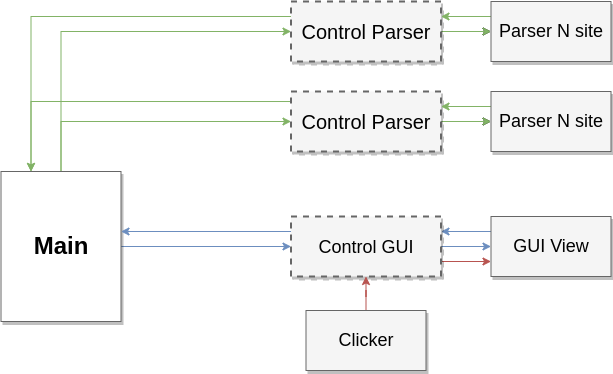

The diagram above was exported from draw.io. Its source (the exported page's mxGraphModel, read from the mxfile embedded in the PNG):
<mxGraphModel dx="2535.5" dy="690" grid="1" gridSize="10" guides="1" tooltips="1" connect="1" arrows="1" fold="1" page="1" pageScale="1.5" pageWidth="1169" pageHeight="826" background="none" math="0" shadow="0">
  <root>
    <mxCell id="0" style=";html=1;" />
    <mxCell id="1" style=";html=1;" parent="0" />
    <mxCell id="MQ7eR3LtbsganPAXwlRB-25" style="edgeStyle=orthogonalEdgeStyle;rounded=0;orthogonalLoop=1;jettySize=auto;html=1;entryX=0;entryY=0.5;entryDx=0;entryDy=0;" parent="1" source="MQ7eR3LtbsganPAXwlRB-1" target="MQ7eR3LtbsganPAXwlRB-8" edge="1">
      <mxGeometry relative="1" as="geometry" />
    </mxCell>
    <mxCell id="MQ7eR3LtbsganPAXwlRB-39" value="" style="edgeStyle=orthogonalEdgeStyle;rounded=0;orthogonalLoop=1;jettySize=auto;html=1;fillColor=#d5e8d4;strokeColor=#82b366;" parent="1" source="MQ7eR3LtbsganPAXwlRB-1" target="MQ7eR3LtbsganPAXwlRB-8" edge="1">
      <mxGeometry relative="1" as="geometry" />
    </mxCell>
    <mxCell id="MQ7eR3LtbsganPAXwlRB-41" style="edgeStyle=orthogonalEdgeStyle;rounded=0;orthogonalLoop=1;jettySize=auto;html=1;entryX=0.25;entryY=0;entryDx=0;entryDy=0;exitX=0;exitY=0.167;exitDx=0;exitDy=0;exitPerimeter=0;fillColor=#d5e8d4;strokeColor=#82b366;" parent="1" source="MQ7eR3LtbsganPAXwlRB-1" target="MQ7eR3LtbsganPAXwlRB-13" edge="1">
      <mxGeometry relative="1" as="geometry" />
    </mxCell>
    <mxCell id="MQ7eR3LtbsganPAXwlRB-1" value="Control Parser" style="whiteSpace=wrap;html=1;shadow=1;fontSize=20;fillColor=#f5f5f5;strokeColor=#666666;strokeWidth=2;dashed=1;" parent="1" vertex="1">
      <mxGeometry x="-361" y="135" width="150" height="60" as="geometry" />
    </mxCell>
    <mxCell id="MQ7eR3LtbsganPAXwlRB-40" style="edgeStyle=orthogonalEdgeStyle;rounded=0;orthogonalLoop=1;jettySize=auto;html=1;entryX=1;entryY=0.25;entryDx=0;entryDy=0;exitX=0;exitY=0.25;exitDx=0;exitDy=0;fillColor=#d5e8d4;strokeColor=#82b366;" parent="1" source="MQ7eR3LtbsganPAXwlRB-8" target="MQ7eR3LtbsganPAXwlRB-1" edge="1">
      <mxGeometry relative="1" as="geometry" />
    </mxCell>
    <mxCell id="MQ7eR3LtbsganPAXwlRB-8" value="Parser N site" style="whiteSpace=wrap;html=1;shadow=1;fontSize=18;fillColor=#f5f5f5;strokeColor=#666666;" parent="1" vertex="1">
      <mxGeometry x="-161" y="135" width="120" height="60" as="geometry" />
    </mxCell>
    <mxCell id="MQ7eR3LtbsganPAXwlRB-12" style="edgeStyle=elbowEdgeStyle;rounded=0;html=1;startArrow=none;startFill=0;jettySize=auto;orthogonalLoop=1;fontSize=18;elbow=vertical;fillColor=#d5e8d4;strokeColor=#82b366;" parent="1" source="MQ7eR3LtbsganPAXwlRB-13" edge="1">
      <mxGeometry relative="1" as="geometry">
        <Array as="points">
          <mxPoint x="-441" y="165" />
        </Array>
        <mxPoint x="-361" y="165" as="targetPoint" />
      </mxGeometry>
    </mxCell>
    <mxCell id="MQ7eR3LtbsganPAXwlRB-34" style="edgeStyle=orthogonalEdgeStyle;rounded=0;orthogonalLoop=1;jettySize=auto;html=1;entryX=0;entryY=0.5;entryDx=0;entryDy=0;fillColor=#dae8fc;strokeColor=#6c8ebf;" parent="1" source="MQ7eR3LtbsganPAXwlRB-13" target="MQ7eR3LtbsganPAXwlRB-28" edge="1">
      <mxGeometry relative="1" as="geometry" />
    </mxCell>
    <mxCell id="fs_s6-nIOS_atcZ1G1lQ-2" style="edgeStyle=orthogonalEdgeStyle;rounded=0;orthogonalLoop=1;jettySize=auto;html=1;entryX=0;entryY=0.5;entryDx=0;entryDy=0;fillColor=#d5e8d4;strokeColor=#82b366;" edge="1" parent="1" source="MQ7eR3LtbsganPAXwlRB-13" target="MQ7eR3LtbsganPAXwlRB-44">
      <mxGeometry relative="1" as="geometry">
        <Array as="points">
          <mxPoint x="-591" y="75" />
        </Array>
      </mxGeometry>
    </mxCell>
    <mxCell id="MQ7eR3LtbsganPAXwlRB-13" value="Main" style="whiteSpace=wrap;html=1;shadow=1;fontSize=24;fillColor=default;strokeColor=#666666;fillStyle=solid;fontStyle=1" parent="1" vertex="1">
      <mxGeometry x="-651" y="215" width="120" height="150" as="geometry" />
    </mxCell>
    <mxCell id="MQ7eR3LtbsganPAXwlRB-49" style="edgeStyle=orthogonalEdgeStyle;rounded=0;orthogonalLoop=1;jettySize=auto;html=1;entryX=1;entryY=0.25;entryDx=0;entryDy=0;exitX=0;exitY=0.25;exitDx=0;exitDy=0;fillColor=#dae8fc;strokeColor=#6c8ebf;" parent="1" source="MQ7eR3LtbsganPAXwlRB-27" target="MQ7eR3LtbsganPAXwlRB-28" edge="1">
      <mxGeometry relative="1" as="geometry" />
    </mxCell>
    <mxCell id="MQ7eR3LtbsganPAXwlRB-27" value="GUI View" style="whiteSpace=wrap;html=1;shadow=1;fontSize=18;fillColor=#f5f5f5;strokeColor=#666666;" parent="1" vertex="1">
      <mxGeometry x="-161" y="260" width="120" height="60" as="geometry" />
    </mxCell>
    <mxCell id="MQ7eR3LtbsganPAXwlRB-30" style="edgeStyle=orthogonalEdgeStyle;rounded=0;orthogonalLoop=1;jettySize=auto;html=1;entryX=0;entryY=0.5;entryDx=0;entryDy=0;fillColor=#dae8fc;strokeColor=#6c8ebf;" parent="1" source="MQ7eR3LtbsganPAXwlRB-28" target="MQ7eR3LtbsganPAXwlRB-27" edge="1">
      <mxGeometry relative="1" as="geometry" />
    </mxCell>
    <mxCell id="MQ7eR3LtbsganPAXwlRB-38" style="edgeStyle=orthogonalEdgeStyle;rounded=0;orthogonalLoop=1;jettySize=auto;html=1;entryX=0;entryY=0.75;entryDx=0;entryDy=0;exitX=1;exitY=0.75;exitDx=0;exitDy=0;fillColor=#f8cecc;strokeColor=#b85450;" parent="1" source="MQ7eR3LtbsganPAXwlRB-28" target="MQ7eR3LtbsganPAXwlRB-27" edge="1">
      <mxGeometry relative="1" as="geometry" />
    </mxCell>
    <mxCell id="MQ7eR3LtbsganPAXwlRB-50" style="edgeStyle=orthogonalEdgeStyle;rounded=0;orthogonalLoop=1;jettySize=auto;html=1;entryX=1;entryY=0.4;entryDx=0;entryDy=0;exitX=0;exitY=0.25;exitDx=0;exitDy=0;entryPerimeter=0;fillColor=#dae8fc;strokeColor=#6c8ebf;" parent="1" source="MQ7eR3LtbsganPAXwlRB-28" target="MQ7eR3LtbsganPAXwlRB-13" edge="1">
      <mxGeometry relative="1" as="geometry" />
    </mxCell>
    <mxCell id="MQ7eR3LtbsganPAXwlRB-28" value="&lt;span style=&quot;font-size: 18px;&quot;&gt;Control GUI&lt;/span&gt;" style="whiteSpace=wrap;html=1;shadow=1;fontSize=20;fillColor=#f5f5f5;strokeColor=#666666;strokeWidth=2;dashed=1;" parent="1" vertex="1">
      <mxGeometry x="-361" y="260" width="150" height="60" as="geometry" />
    </mxCell>
    <mxCell id="MQ7eR3LtbsganPAXwlRB-37" style="edgeStyle=orthogonalEdgeStyle;rounded=0;orthogonalLoop=1;jettySize=auto;html=1;entryX=0.5;entryY=1;entryDx=0;entryDy=0;fillColor=#f8cecc;strokeColor=#b85450;" parent="1" source="MQ7eR3LtbsganPAXwlRB-35" target="MQ7eR3LtbsganPAXwlRB-28" edge="1">
      <mxGeometry relative="1" as="geometry" />
    </mxCell>
    <mxCell id="MQ7eR3LtbsganPAXwlRB-35" value="Clicker" style="whiteSpace=wrap;html=1;shadow=1;fontSize=18;fillColor=#f5f5f5;strokeColor=#666666;" parent="1" vertex="1">
      <mxGeometry x="-346" y="354" width="120" height="60" as="geometry" />
    </mxCell>
    <mxCell id="MQ7eR3LtbsganPAXwlRB-42" style="edgeStyle=orthogonalEdgeStyle;rounded=0;orthogonalLoop=1;jettySize=auto;html=1;entryX=0;entryY=0.5;entryDx=0;entryDy=0;" parent="1" source="MQ7eR3LtbsganPAXwlRB-44" target="MQ7eR3LtbsganPAXwlRB-46" edge="1">
      <mxGeometry relative="1" as="geometry" />
    </mxCell>
    <mxCell id="MQ7eR3LtbsganPAXwlRB-43" value="" style="edgeStyle=orthogonalEdgeStyle;rounded=0;orthogonalLoop=1;jettySize=auto;html=1;fillColor=#d5e8d4;strokeColor=#82b366;" parent="1" source="MQ7eR3LtbsganPAXwlRB-44" target="MQ7eR3LtbsganPAXwlRB-46" edge="1">
      <mxGeometry relative="1" as="geometry" />
    </mxCell>
    <mxCell id="MQ7eR3LtbsganPAXwlRB-48" style="edgeStyle=orthogonalEdgeStyle;rounded=0;orthogonalLoop=1;jettySize=auto;html=1;exitX=0;exitY=0.25;exitDx=0;exitDy=0;entryX=0.25;entryY=0;entryDx=0;entryDy=0;fillColor=#d5e8d4;strokeColor=#82b366;" parent="1" source="MQ7eR3LtbsganPAXwlRB-44" target="MQ7eR3LtbsganPAXwlRB-13" edge="1">
      <mxGeometry relative="1" as="geometry">
        <mxPoint x="-431" y="55" as="targetPoint" />
      </mxGeometry>
    </mxCell>
    <mxCell id="MQ7eR3LtbsganPAXwlRB-44" value="Control Parser" style="whiteSpace=wrap;html=1;shadow=1;fontSize=20;fillColor=#f5f5f5;strokeColor=#666666;strokeWidth=2;dashed=1;" parent="1" vertex="1">
      <mxGeometry x="-361" y="45" width="150" height="60" as="geometry" />
    </mxCell>
    <mxCell id="MQ7eR3LtbsganPAXwlRB-45" style="edgeStyle=orthogonalEdgeStyle;rounded=0;orthogonalLoop=1;jettySize=auto;html=1;entryX=1;entryY=0.25;entryDx=0;entryDy=0;exitX=0;exitY=0.25;exitDx=0;exitDy=0;fillColor=#d5e8d4;strokeColor=#82b366;" parent="1" source="MQ7eR3LtbsganPAXwlRB-46" target="MQ7eR3LtbsganPAXwlRB-44" edge="1">
      <mxGeometry relative="1" as="geometry" />
    </mxCell>
    <mxCell id="MQ7eR3LtbsganPAXwlRB-46" value="Parser N site" style="whiteSpace=wrap;html=1;shadow=1;fontSize=18;fillColor=#f5f5f5;strokeColor=#666666;" parent="1" vertex="1">
      <mxGeometry x="-161" y="45" width="120" height="60" as="geometry" />
    </mxCell>
  </root>
</mxGraphModel>